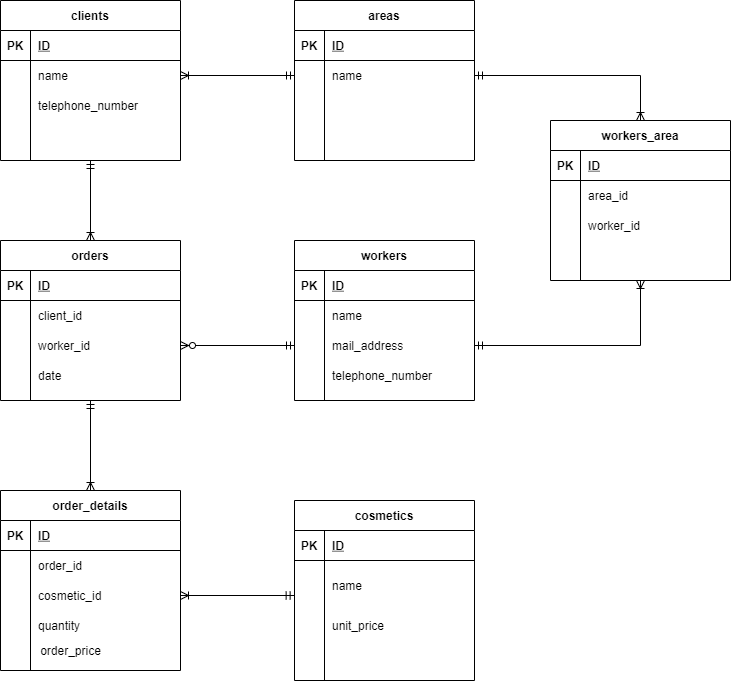

The diagram above was exported from draw.io. Its source (the exported page's mxGraphModel, read from the mxfile embedded in the PNG):
<mxGraphModel dx="990" dy="575" grid="1" gridSize="10" guides="1" tooltips="1" connect="1" arrows="1" fold="1" page="1" pageScale="1" pageWidth="827" pageHeight="1169" math="0" shadow="0">
  <root>
    <mxCell id="0" />
    <mxCell id="1" parent="0" />
    <mxCell id="81" style="edgeStyle=orthogonalEdgeStyle;rounded=0;orthogonalLoop=1;jettySize=auto;html=1;entryX=0.5;entryY=0;entryDx=0;entryDy=0;startArrow=ERmandOne;startFill=0;endArrow=ERoneToMany;endFill=0;" edge="1" parent="1" source="2" target="41">
      <mxGeometry relative="1" as="geometry" />
    </mxCell>
    <mxCell id="2" value="clients" style="shape=table;startSize=30;container=1;collapsible=1;childLayout=tableLayout;fixedRows=1;rowLines=0;fontStyle=1;align=center;resizeLast=1;" vertex="1" parent="1">
      <mxGeometry x="30" y="50" width="180" height="160" as="geometry" />
    </mxCell>
    <mxCell id="3" value="" style="shape=partialRectangle;collapsible=0;dropTarget=0;pointerEvents=0;fillColor=none;top=0;left=0;bottom=1;right=0;points=[[0,0.5],[1,0.5]];portConstraint=eastwest;" vertex="1" parent="2">
      <mxGeometry y="30" width="180" height="30" as="geometry" />
    </mxCell>
    <mxCell id="4" value="PK" style="shape=partialRectangle;connectable=0;fillColor=none;top=0;left=0;bottom=0;right=0;fontStyle=1;overflow=hidden;" vertex="1" parent="3">
      <mxGeometry width="30" height="30" as="geometry" />
    </mxCell>
    <mxCell id="5" value="ID" style="shape=partialRectangle;connectable=0;fillColor=none;top=0;left=0;bottom=0;right=0;align=left;spacingLeft=6;fontStyle=5;overflow=hidden;" vertex="1" parent="3">
      <mxGeometry x="30" width="150" height="30" as="geometry" />
    </mxCell>
    <mxCell id="6" value="" style="shape=partialRectangle;collapsible=0;dropTarget=0;pointerEvents=0;fillColor=none;top=0;left=0;bottom=0;right=0;points=[[0,0.5],[1,0.5]];portConstraint=eastwest;" vertex="1" parent="2">
      <mxGeometry y="60" width="180" height="30" as="geometry" />
    </mxCell>
    <mxCell id="7" value="" style="shape=partialRectangle;connectable=0;fillColor=none;top=0;left=0;bottom=0;right=0;editable=1;overflow=hidden;" vertex="1" parent="6">
      <mxGeometry width="30" height="30" as="geometry" />
    </mxCell>
    <mxCell id="8" value="name" style="shape=partialRectangle;connectable=0;fillColor=none;top=0;left=0;bottom=0;right=0;align=left;spacingLeft=6;overflow=hidden;" vertex="1" parent="6">
      <mxGeometry x="30" width="150" height="30" as="geometry" />
    </mxCell>
    <mxCell id="9" value="" style="shape=partialRectangle;collapsible=0;dropTarget=0;pointerEvents=0;fillColor=none;top=0;left=0;bottom=0;right=0;points=[[0,0.5],[1,0.5]];portConstraint=eastwest;" vertex="1" parent="2">
      <mxGeometry y="90" width="180" height="30" as="geometry" />
    </mxCell>
    <mxCell id="10" value="" style="shape=partialRectangle;connectable=0;fillColor=none;top=0;left=0;bottom=0;right=0;editable=1;overflow=hidden;" vertex="1" parent="9">
      <mxGeometry width="30" height="30" as="geometry" />
    </mxCell>
    <mxCell id="11" value="telephone_number" style="shape=partialRectangle;connectable=0;fillColor=none;top=0;left=0;bottom=0;right=0;align=left;spacingLeft=6;overflow=hidden;" vertex="1" parent="9">
      <mxGeometry x="30" width="150" height="30" as="geometry" />
    </mxCell>
    <mxCell id="12" value="" style="shape=partialRectangle;collapsible=0;dropTarget=0;pointerEvents=0;fillColor=none;top=0;left=0;bottom=0;right=0;points=[[0,0.5],[1,0.5]];portConstraint=eastwest;" vertex="1" parent="2">
      <mxGeometry y="120" width="180" height="30" as="geometry" />
    </mxCell>
    <mxCell id="13" value="" style="shape=partialRectangle;connectable=0;fillColor=none;top=0;left=0;bottom=0;right=0;editable=1;overflow=hidden;" vertex="1" parent="12">
      <mxGeometry width="30" height="30" as="geometry" />
    </mxCell>
    <mxCell id="14" value="" style="shape=partialRectangle;connectable=0;fillColor=none;top=0;left=0;bottom=0;right=0;align=left;spacingLeft=6;overflow=hidden;" vertex="1" parent="12">
      <mxGeometry x="30" width="150" height="30" as="geometry" />
    </mxCell>
    <mxCell id="28" value="areas" style="shape=table;startSize=30;container=1;collapsible=1;childLayout=tableLayout;fixedRows=1;rowLines=0;fontStyle=1;align=center;resizeLast=1;" vertex="1" parent="1">
      <mxGeometry x="324" y="50" width="180" height="160" as="geometry" />
    </mxCell>
    <mxCell id="29" value="" style="shape=partialRectangle;collapsible=0;dropTarget=0;pointerEvents=0;fillColor=none;top=0;left=0;bottom=1;right=0;points=[[0,0.5],[1,0.5]];portConstraint=eastwest;" vertex="1" parent="28">
      <mxGeometry y="30" width="180" height="30" as="geometry" />
    </mxCell>
    <mxCell id="30" value="PK" style="shape=partialRectangle;connectable=0;fillColor=none;top=0;left=0;bottom=0;right=0;fontStyle=1;overflow=hidden;" vertex="1" parent="29">
      <mxGeometry width="30" height="30" as="geometry" />
    </mxCell>
    <mxCell id="31" value="ID" style="shape=partialRectangle;connectable=0;fillColor=none;top=0;left=0;bottom=0;right=0;align=left;spacingLeft=6;fontStyle=5;overflow=hidden;" vertex="1" parent="29">
      <mxGeometry x="30" width="150" height="30" as="geometry" />
    </mxCell>
    <mxCell id="32" value="" style="shape=partialRectangle;collapsible=0;dropTarget=0;pointerEvents=0;fillColor=none;top=0;left=0;bottom=0;right=0;points=[[0,0.5],[1,0.5]];portConstraint=eastwest;" vertex="1" parent="28">
      <mxGeometry y="60" width="180" height="30" as="geometry" />
    </mxCell>
    <mxCell id="33" value="" style="shape=partialRectangle;connectable=0;fillColor=none;top=0;left=0;bottom=0;right=0;editable=1;overflow=hidden;" vertex="1" parent="32">
      <mxGeometry width="30" height="30" as="geometry" />
    </mxCell>
    <mxCell id="34" value="name" style="shape=partialRectangle;connectable=0;fillColor=none;top=0;left=0;bottom=0;right=0;align=left;spacingLeft=6;overflow=hidden;" vertex="1" parent="32">
      <mxGeometry x="30" width="150" height="30" as="geometry" />
    </mxCell>
    <mxCell id="35" value="" style="shape=partialRectangle;collapsible=0;dropTarget=0;pointerEvents=0;fillColor=none;top=0;left=0;bottom=0;right=0;points=[[0,0.5],[1,0.5]];portConstraint=eastwest;" vertex="1" parent="28">
      <mxGeometry y="90" width="180" height="30" as="geometry" />
    </mxCell>
    <mxCell id="36" value="" style="shape=partialRectangle;connectable=0;fillColor=none;top=0;left=0;bottom=0;right=0;editable=1;overflow=hidden;" vertex="1" parent="35">
      <mxGeometry width="30" height="30" as="geometry" />
    </mxCell>
    <mxCell id="37" value="" style="shape=partialRectangle;connectable=0;fillColor=none;top=0;left=0;bottom=0;right=0;align=left;spacingLeft=6;overflow=hidden;" vertex="1" parent="35">
      <mxGeometry x="30" width="150" height="30" as="geometry" />
    </mxCell>
    <mxCell id="38" value="" style="shape=partialRectangle;collapsible=0;dropTarget=0;pointerEvents=0;fillColor=none;top=0;left=0;bottom=0;right=0;points=[[0,0.5],[1,0.5]];portConstraint=eastwest;" vertex="1" parent="28">
      <mxGeometry y="120" width="180" height="30" as="geometry" />
    </mxCell>
    <mxCell id="39" value="" style="shape=partialRectangle;connectable=0;fillColor=none;top=0;left=0;bottom=0;right=0;editable=1;overflow=hidden;" vertex="1" parent="38">
      <mxGeometry width="30" height="30" as="geometry" />
    </mxCell>
    <mxCell id="40" value="" style="shape=partialRectangle;connectable=0;fillColor=none;top=0;left=0;bottom=0;right=0;align=left;spacingLeft=6;overflow=hidden;" vertex="1" parent="38">
      <mxGeometry x="30" width="150" height="30" as="geometry" />
    </mxCell>
    <mxCell id="112" style="edgeStyle=orthogonalEdgeStyle;rounded=0;orthogonalLoop=1;jettySize=auto;html=1;entryX=0.5;entryY=0;entryDx=0;entryDy=0;startArrow=ERmandOne;startFill=0;endArrow=ERoneToMany;endFill=0;" edge="1" parent="1" source="41" target="85">
      <mxGeometry relative="1" as="geometry" />
    </mxCell>
    <mxCell id="41" value="orders" style="shape=table;startSize=30;container=1;collapsible=1;childLayout=tableLayout;fixedRows=1;rowLines=0;fontStyle=1;align=center;resizeLast=1;" vertex="1" parent="1">
      <mxGeometry x="30" y="290" width="180" height="160" as="geometry" />
    </mxCell>
    <mxCell id="42" value="" style="shape=partialRectangle;collapsible=0;dropTarget=0;pointerEvents=0;fillColor=none;top=0;left=0;bottom=1;right=0;points=[[0,0.5],[1,0.5]];portConstraint=eastwest;" vertex="1" parent="41">
      <mxGeometry y="30" width="180" height="30" as="geometry" />
    </mxCell>
    <mxCell id="43" value="PK" style="shape=partialRectangle;connectable=0;fillColor=none;top=0;left=0;bottom=0;right=0;fontStyle=1;overflow=hidden;" vertex="1" parent="42">
      <mxGeometry width="30" height="30" as="geometry" />
    </mxCell>
    <mxCell id="44" value="ID" style="shape=partialRectangle;connectable=0;fillColor=none;top=0;left=0;bottom=0;right=0;align=left;spacingLeft=6;fontStyle=5;overflow=hidden;" vertex="1" parent="42">
      <mxGeometry x="30" width="150" height="30" as="geometry" />
    </mxCell>
    <mxCell id="45" value="" style="shape=partialRectangle;collapsible=0;dropTarget=0;pointerEvents=0;fillColor=none;top=0;left=0;bottom=0;right=0;points=[[0,0.5],[1,0.5]];portConstraint=eastwest;" vertex="1" parent="41">
      <mxGeometry y="60" width="180" height="30" as="geometry" />
    </mxCell>
    <mxCell id="46" value="" style="shape=partialRectangle;connectable=0;fillColor=none;top=0;left=0;bottom=0;right=0;editable=1;overflow=hidden;" vertex="1" parent="45">
      <mxGeometry width="30" height="30" as="geometry" />
    </mxCell>
    <mxCell id="47" value="client_id" style="shape=partialRectangle;connectable=0;fillColor=none;top=0;left=0;bottom=0;right=0;align=left;spacingLeft=6;overflow=hidden;" vertex="1" parent="45">
      <mxGeometry x="30" width="150" height="30" as="geometry" />
    </mxCell>
    <mxCell id="48" value="" style="shape=partialRectangle;collapsible=0;dropTarget=0;pointerEvents=0;fillColor=none;top=0;left=0;bottom=0;right=0;points=[[0,0.5],[1,0.5]];portConstraint=eastwest;" vertex="1" parent="41">
      <mxGeometry y="90" width="180" height="30" as="geometry" />
    </mxCell>
    <mxCell id="49" value="" style="shape=partialRectangle;connectable=0;fillColor=none;top=0;left=0;bottom=0;right=0;editable=1;overflow=hidden;" vertex="1" parent="48">
      <mxGeometry width="30" height="30" as="geometry" />
    </mxCell>
    <mxCell id="50" value="worker_id" style="shape=partialRectangle;connectable=0;fillColor=none;top=0;left=0;bottom=0;right=0;align=left;spacingLeft=6;overflow=hidden;" vertex="1" parent="48">
      <mxGeometry x="30" width="150" height="30" as="geometry" />
    </mxCell>
    <mxCell id="51" value="" style="shape=partialRectangle;collapsible=0;dropTarget=0;pointerEvents=0;fillColor=none;top=0;left=0;bottom=0;right=0;points=[[0,0.5],[1,0.5]];portConstraint=eastwest;" vertex="1" parent="41">
      <mxGeometry y="120" width="180" height="30" as="geometry" />
    </mxCell>
    <mxCell id="52" value="" style="shape=partialRectangle;connectable=0;fillColor=none;top=0;left=0;bottom=0;right=0;editable=1;overflow=hidden;" vertex="1" parent="51">
      <mxGeometry width="30" height="30" as="geometry" />
    </mxCell>
    <mxCell id="53" value="date" style="shape=partialRectangle;connectable=0;fillColor=none;top=0;left=0;bottom=0;right=0;align=left;spacingLeft=6;overflow=hidden;" vertex="1" parent="51">
      <mxGeometry x="30" width="150" height="30" as="geometry" />
    </mxCell>
    <mxCell id="54" value="workers" style="shape=table;startSize=30;container=1;collapsible=1;childLayout=tableLayout;fixedRows=1;rowLines=0;fontStyle=1;align=center;resizeLast=1;" vertex="1" parent="1">
      <mxGeometry x="324" y="290" width="180" height="160" as="geometry" />
    </mxCell>
    <mxCell id="55" value="" style="shape=partialRectangle;collapsible=0;dropTarget=0;pointerEvents=0;fillColor=none;top=0;left=0;bottom=1;right=0;points=[[0,0.5],[1,0.5]];portConstraint=eastwest;" vertex="1" parent="54">
      <mxGeometry y="30" width="180" height="30" as="geometry" />
    </mxCell>
    <mxCell id="56" value="PK" style="shape=partialRectangle;connectable=0;fillColor=none;top=0;left=0;bottom=0;right=0;fontStyle=1;overflow=hidden;" vertex="1" parent="55">
      <mxGeometry width="30" height="30" as="geometry" />
    </mxCell>
    <mxCell id="57" value="ID" style="shape=partialRectangle;connectable=0;fillColor=none;top=0;left=0;bottom=0;right=0;align=left;spacingLeft=6;fontStyle=5;overflow=hidden;" vertex="1" parent="55">
      <mxGeometry x="30" width="150" height="30" as="geometry" />
    </mxCell>
    <mxCell id="58" value="" style="shape=partialRectangle;collapsible=0;dropTarget=0;pointerEvents=0;fillColor=none;top=0;left=0;bottom=0;right=0;points=[[0,0.5],[1,0.5]];portConstraint=eastwest;" vertex="1" parent="54">
      <mxGeometry y="60" width="180" height="30" as="geometry" />
    </mxCell>
    <mxCell id="59" value="" style="shape=partialRectangle;connectable=0;fillColor=none;top=0;left=0;bottom=0;right=0;editable=1;overflow=hidden;" vertex="1" parent="58">
      <mxGeometry width="30" height="30" as="geometry" />
    </mxCell>
    <mxCell id="60" value="name" style="shape=partialRectangle;connectable=0;fillColor=none;top=0;left=0;bottom=0;right=0;align=left;spacingLeft=6;overflow=hidden;" vertex="1" parent="58">
      <mxGeometry x="30" width="150" height="30" as="geometry" />
    </mxCell>
    <mxCell id="61" value="" style="shape=partialRectangle;collapsible=0;dropTarget=0;pointerEvents=0;fillColor=none;top=0;left=0;bottom=0;right=0;points=[[0,0.5],[1,0.5]];portConstraint=eastwest;" vertex="1" parent="54">
      <mxGeometry y="90" width="180" height="30" as="geometry" />
    </mxCell>
    <mxCell id="62" value="" style="shape=partialRectangle;connectable=0;fillColor=none;top=0;left=0;bottom=0;right=0;editable=1;overflow=hidden;" vertex="1" parent="61">
      <mxGeometry width="30" height="30" as="geometry" />
    </mxCell>
    <mxCell id="63" value="mail_address" style="shape=partialRectangle;connectable=0;fillColor=none;top=0;left=0;bottom=0;right=0;align=left;spacingLeft=6;overflow=hidden;" vertex="1" parent="61">
      <mxGeometry x="30" width="150" height="30" as="geometry" />
    </mxCell>
    <mxCell id="64" value="" style="shape=partialRectangle;collapsible=0;dropTarget=0;pointerEvents=0;fillColor=none;top=0;left=0;bottom=0;right=0;points=[[0,0.5],[1,0.5]];portConstraint=eastwest;" vertex="1" parent="54">
      <mxGeometry y="120" width="180" height="30" as="geometry" />
    </mxCell>
    <mxCell id="65" value="" style="shape=partialRectangle;connectable=0;fillColor=none;top=0;left=0;bottom=0;right=0;editable=1;overflow=hidden;" vertex="1" parent="64">
      <mxGeometry width="30" height="30" as="geometry" />
    </mxCell>
    <mxCell id="66" value="telephone_number" style="shape=partialRectangle;connectable=0;fillColor=none;top=0;left=0;bottom=0;right=0;align=left;spacingLeft=6;overflow=hidden;" vertex="1" parent="64">
      <mxGeometry x="30" width="150" height="30" as="geometry" />
    </mxCell>
    <mxCell id="67" value="workers_area" style="shape=table;startSize=30;container=1;collapsible=1;childLayout=tableLayout;fixedRows=1;rowLines=0;fontStyle=1;align=center;resizeLast=1;" vertex="1" parent="1">
      <mxGeometry x="580" y="170" width="180" height="160" as="geometry" />
    </mxCell>
    <mxCell id="68" value="" style="shape=partialRectangle;collapsible=0;dropTarget=0;pointerEvents=0;fillColor=none;top=0;left=0;bottom=1;right=0;points=[[0,0.5],[1,0.5]];portConstraint=eastwest;" vertex="1" parent="67">
      <mxGeometry y="30" width="180" height="30" as="geometry" />
    </mxCell>
    <mxCell id="69" value="PK" style="shape=partialRectangle;connectable=0;fillColor=none;top=0;left=0;bottom=0;right=0;fontStyle=1;overflow=hidden;" vertex="1" parent="68">
      <mxGeometry width="30" height="30" as="geometry" />
    </mxCell>
    <mxCell id="70" value="ID" style="shape=partialRectangle;connectable=0;fillColor=none;top=0;left=0;bottom=0;right=0;align=left;spacingLeft=6;fontStyle=5;overflow=hidden;" vertex="1" parent="68">
      <mxGeometry x="30" width="150" height="30" as="geometry" />
    </mxCell>
    <mxCell id="71" value="" style="shape=partialRectangle;collapsible=0;dropTarget=0;pointerEvents=0;fillColor=none;top=0;left=0;bottom=0;right=0;points=[[0,0.5],[1,0.5]];portConstraint=eastwest;" vertex="1" parent="67">
      <mxGeometry y="60" width="180" height="30" as="geometry" />
    </mxCell>
    <mxCell id="72" value="" style="shape=partialRectangle;connectable=0;fillColor=none;top=0;left=0;bottom=0;right=0;editable=1;overflow=hidden;" vertex="1" parent="71">
      <mxGeometry width="30" height="30" as="geometry" />
    </mxCell>
    <mxCell id="73" value="area_id" style="shape=partialRectangle;connectable=0;fillColor=none;top=0;left=0;bottom=0;right=0;align=left;spacingLeft=6;overflow=hidden;" vertex="1" parent="71">
      <mxGeometry x="30" width="150" height="30" as="geometry" />
    </mxCell>
    <mxCell id="74" value="" style="shape=partialRectangle;collapsible=0;dropTarget=0;pointerEvents=0;fillColor=none;top=0;left=0;bottom=0;right=0;points=[[0,0.5],[1,0.5]];portConstraint=eastwest;" vertex="1" parent="67">
      <mxGeometry y="90" width="180" height="30" as="geometry" />
    </mxCell>
    <mxCell id="75" value="" style="shape=partialRectangle;connectable=0;fillColor=none;top=0;left=0;bottom=0;right=0;editable=1;overflow=hidden;" vertex="1" parent="74">
      <mxGeometry width="30" height="30" as="geometry" />
    </mxCell>
    <mxCell id="76" value="worker_id" style="shape=partialRectangle;connectable=0;fillColor=none;top=0;left=0;bottom=0;right=0;align=left;spacingLeft=6;overflow=hidden;" vertex="1" parent="74">
      <mxGeometry x="30" width="150" height="30" as="geometry" />
    </mxCell>
    <mxCell id="77" value="" style="shape=partialRectangle;collapsible=0;dropTarget=0;pointerEvents=0;fillColor=none;top=0;left=0;bottom=0;right=0;points=[[0,0.5],[1,0.5]];portConstraint=eastwest;" vertex="1" parent="67">
      <mxGeometry y="120" width="180" height="30" as="geometry" />
    </mxCell>
    <mxCell id="78" value="" style="shape=partialRectangle;connectable=0;fillColor=none;top=0;left=0;bottom=0;right=0;editable=1;overflow=hidden;" vertex="1" parent="77">
      <mxGeometry width="30" height="30" as="geometry" />
    </mxCell>
    <mxCell id="79" value="" style="shape=partialRectangle;connectable=0;fillColor=none;top=0;left=0;bottom=0;right=0;align=left;spacingLeft=6;overflow=hidden;" vertex="1" parent="77">
      <mxGeometry x="30" width="150" height="30" as="geometry" />
    </mxCell>
    <mxCell id="80" style="edgeStyle=orthogonalEdgeStyle;rounded=0;orthogonalLoop=1;jettySize=auto;html=1;entryX=0;entryY=0.5;entryDx=0;entryDy=0;startArrow=ERoneToMany;startFill=0;endArrow=ERmandOne;endFill=0;" edge="1" parent="1" source="6" target="32">
      <mxGeometry relative="1" as="geometry" />
    </mxCell>
    <mxCell id="82" style="edgeStyle=orthogonalEdgeStyle;rounded=0;orthogonalLoop=1;jettySize=auto;html=1;entryX=0.5;entryY=0;entryDx=0;entryDy=0;startArrow=ERmandOne;startFill=0;endArrow=ERoneToMany;endFill=0;" edge="1" parent="1" source="32" target="67">
      <mxGeometry relative="1" as="geometry" />
    </mxCell>
    <mxCell id="83" style="edgeStyle=orthogonalEdgeStyle;rounded=0;orthogonalLoop=1;jettySize=auto;html=1;entryX=0.5;entryY=1;entryDx=0;entryDy=0;startArrow=ERmandOne;startFill=0;endArrow=ERoneToMany;endFill=0;" edge="1" parent="1" source="61" target="67">
      <mxGeometry relative="1" as="geometry" />
    </mxCell>
    <mxCell id="84" style="edgeStyle=orthogonalEdgeStyle;rounded=0;orthogonalLoop=1;jettySize=auto;html=1;entryX=0;entryY=0.5;entryDx=0;entryDy=0;startArrow=ERzeroToMany;startFill=1;endArrow=ERmandOne;endFill=0;" edge="1" parent="1" source="48" target="61">
      <mxGeometry relative="1" as="geometry" />
    </mxCell>
    <mxCell id="85" value="order_details" style="shape=table;startSize=30;container=1;collapsible=1;childLayout=tableLayout;fixedRows=1;rowLines=0;fontStyle=1;align=center;resizeLast=1;" vertex="1" parent="1">
      <mxGeometry x="30" y="540" width="180" height="180" as="geometry" />
    </mxCell>
    <mxCell id="86" value="" style="shape=partialRectangle;collapsible=0;dropTarget=0;pointerEvents=0;fillColor=none;top=0;left=0;bottom=1;right=0;points=[[0,0.5],[1,0.5]];portConstraint=eastwest;" vertex="1" parent="85">
      <mxGeometry y="30" width="180" height="30" as="geometry" />
    </mxCell>
    <mxCell id="87" value="PK" style="shape=partialRectangle;connectable=0;fillColor=none;top=0;left=0;bottom=0;right=0;fontStyle=1;overflow=hidden;" vertex="1" parent="86">
      <mxGeometry width="30" height="30" as="geometry" />
    </mxCell>
    <mxCell id="88" value="ID" style="shape=partialRectangle;connectable=0;fillColor=none;top=0;left=0;bottom=0;right=0;align=left;spacingLeft=6;fontStyle=5;overflow=hidden;" vertex="1" parent="86">
      <mxGeometry x="30" width="150" height="30" as="geometry" />
    </mxCell>
    <mxCell id="89" value="" style="shape=partialRectangle;collapsible=0;dropTarget=0;pointerEvents=0;fillColor=none;top=0;left=0;bottom=0;right=0;points=[[0,0.5],[1,0.5]];portConstraint=eastwest;" vertex="1" parent="85">
      <mxGeometry y="60" width="180" height="30" as="geometry" />
    </mxCell>
    <mxCell id="90" value="" style="shape=partialRectangle;connectable=0;fillColor=none;top=0;left=0;bottom=0;right=0;editable=1;overflow=hidden;" vertex="1" parent="89">
      <mxGeometry width="30" height="30" as="geometry" />
    </mxCell>
    <mxCell id="91" value="order_id" style="shape=partialRectangle;connectable=0;fillColor=none;top=0;left=0;bottom=0;right=0;align=left;spacingLeft=6;overflow=hidden;" vertex="1" parent="89">
      <mxGeometry x="30" width="150" height="30" as="geometry" />
    </mxCell>
    <mxCell id="92" value="" style="shape=partialRectangle;collapsible=0;dropTarget=0;pointerEvents=0;fillColor=none;top=0;left=0;bottom=0;right=0;points=[[0,0.5],[1,0.5]];portConstraint=eastwest;" vertex="1" parent="85">
      <mxGeometry y="90" width="180" height="30" as="geometry" />
    </mxCell>
    <mxCell id="93" value="" style="shape=partialRectangle;connectable=0;fillColor=none;top=0;left=0;bottom=0;right=0;editable=1;overflow=hidden;" vertex="1" parent="92">
      <mxGeometry width="30" height="30" as="geometry" />
    </mxCell>
    <mxCell id="94" value="cosmetic_id" style="shape=partialRectangle;connectable=0;fillColor=none;top=0;left=0;bottom=0;right=0;align=left;spacingLeft=6;overflow=hidden;" vertex="1" parent="92">
      <mxGeometry x="30" width="150" height="30" as="geometry" />
    </mxCell>
    <mxCell id="95" value="" style="shape=partialRectangle;collapsible=0;dropTarget=0;pointerEvents=0;fillColor=none;top=0;left=0;bottom=0;right=0;points=[[0,0.5],[1,0.5]];portConstraint=eastwest;" vertex="1" parent="85">
      <mxGeometry y="120" width="180" height="30" as="geometry" />
    </mxCell>
    <mxCell id="96" value="" style="shape=partialRectangle;connectable=0;fillColor=none;top=0;left=0;bottom=0;right=0;editable=1;overflow=hidden;" vertex="1" parent="95">
      <mxGeometry width="30" height="30" as="geometry" />
    </mxCell>
    <mxCell id="97" value="quantity" style="shape=partialRectangle;connectable=0;fillColor=none;top=0;left=0;bottom=0;right=0;align=left;spacingLeft=6;overflow=hidden;" vertex="1" parent="95">
      <mxGeometry x="30" width="150" height="30" as="geometry" />
    </mxCell>
    <mxCell id="98" value="order_price" style="text;html=1;align=center;verticalAlign=middle;resizable=0;points=[];autosize=1;strokeColor=none;" vertex="1" parent="1">
      <mxGeometry x="60" y="690" width="80" height="20" as="geometry" />
    </mxCell>
    <mxCell id="99" value="cosmetics" style="shape=table;startSize=30;container=1;collapsible=1;childLayout=tableLayout;fixedRows=1;rowLines=0;fontStyle=1;align=center;resizeLast=1;" vertex="1" parent="1">
      <mxGeometry x="324" y="550" width="180" height="180" as="geometry" />
    </mxCell>
    <mxCell id="100" value="" style="shape=partialRectangle;collapsible=0;dropTarget=0;pointerEvents=0;fillColor=none;top=0;left=0;bottom=1;right=0;points=[[0,0.5],[1,0.5]];portConstraint=eastwest;" vertex="1" parent="99">
      <mxGeometry y="30" width="180" height="30" as="geometry" />
    </mxCell>
    <mxCell id="101" value="PK" style="shape=partialRectangle;connectable=0;fillColor=none;top=0;left=0;bottom=0;right=0;fontStyle=1;overflow=hidden;" vertex="1" parent="100">
      <mxGeometry width="30" height="30" as="geometry" />
    </mxCell>
    <mxCell id="102" value="ID" style="shape=partialRectangle;connectable=0;fillColor=none;top=0;left=0;bottom=0;right=0;align=left;spacingLeft=6;fontStyle=5;overflow=hidden;" vertex="1" parent="100">
      <mxGeometry x="30" width="150" height="30" as="geometry" />
    </mxCell>
    <mxCell id="103" value="" style="shape=partialRectangle;collapsible=0;dropTarget=0;pointerEvents=0;fillColor=none;top=0;left=0;bottom=0;right=0;points=[[0,0.5],[1,0.5]];portConstraint=eastwest;" vertex="1" parent="99">
      <mxGeometry y="60" width="180" height="50" as="geometry" />
    </mxCell>
    <mxCell id="104" value="" style="shape=partialRectangle;connectable=0;fillColor=none;top=0;left=0;bottom=0;right=0;editable=1;overflow=hidden;" vertex="1" parent="103">
      <mxGeometry width="30" height="50" as="geometry" />
    </mxCell>
    <mxCell id="105" value="name" style="shape=partialRectangle;connectable=0;fillColor=none;top=0;left=0;bottom=0;right=0;align=left;spacingLeft=6;overflow=hidden;" vertex="1" parent="103">
      <mxGeometry x="30" width="150" height="50" as="geometry" />
    </mxCell>
    <mxCell id="106" value="" style="shape=partialRectangle;collapsible=0;dropTarget=0;pointerEvents=0;fillColor=none;top=0;left=0;bottom=0;right=0;points=[[0,0.5],[1,0.5]];portConstraint=eastwest;" vertex="1" parent="99">
      <mxGeometry y="110" width="180" height="30" as="geometry" />
    </mxCell>
    <mxCell id="107" value="" style="shape=partialRectangle;connectable=0;fillColor=none;top=0;left=0;bottom=0;right=0;editable=1;overflow=hidden;" vertex="1" parent="106">
      <mxGeometry width="30" height="30" as="geometry" />
    </mxCell>
    <mxCell id="108" value="unit_price" style="shape=partialRectangle;connectable=0;fillColor=none;top=0;left=0;bottom=0;right=0;align=left;spacingLeft=6;overflow=hidden;" vertex="1" parent="106">
      <mxGeometry x="30" width="150" height="30" as="geometry" />
    </mxCell>
    <mxCell id="109" value="" style="shape=partialRectangle;collapsible=0;dropTarget=0;pointerEvents=0;fillColor=none;top=0;left=0;bottom=0;right=0;points=[[0,0.5],[1,0.5]];portConstraint=eastwest;" vertex="1" parent="99">
      <mxGeometry y="140" width="180" height="30" as="geometry" />
    </mxCell>
    <mxCell id="110" value="" style="shape=partialRectangle;connectable=0;fillColor=none;top=0;left=0;bottom=0;right=0;editable=1;overflow=hidden;" vertex="1" parent="109">
      <mxGeometry width="30" height="30" as="geometry" />
    </mxCell>
    <mxCell id="111" value="" style="shape=partialRectangle;connectable=0;fillColor=none;top=0;left=0;bottom=0;right=0;align=left;spacingLeft=6;overflow=hidden;" vertex="1" parent="109">
      <mxGeometry x="30" width="150" height="30" as="geometry" />
    </mxCell>
    <mxCell id="113" style="edgeStyle=orthogonalEdgeStyle;rounded=0;orthogonalLoop=1;jettySize=auto;html=1;entryX=-0.002;entryY=0.7;entryDx=0;entryDy=0;entryPerimeter=0;startArrow=ERoneToMany;startFill=0;endArrow=ERmandOne;endFill=0;" edge="1" parent="1" source="92" target="103">
      <mxGeometry relative="1" as="geometry" />
    </mxCell>
  </root>
</mxGraphModel>